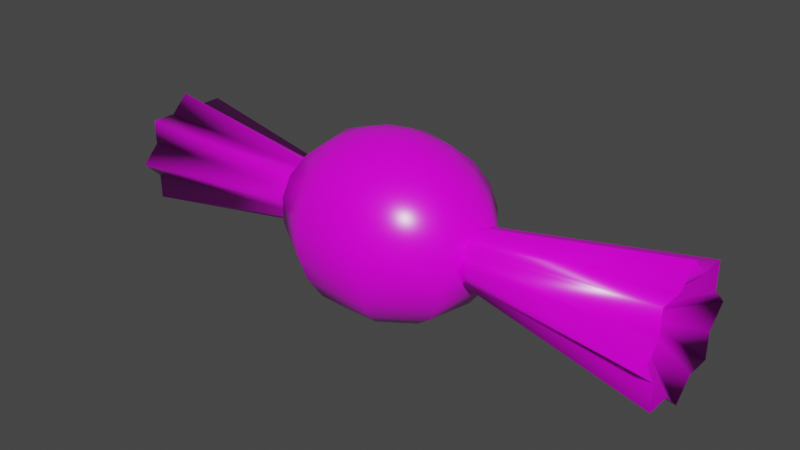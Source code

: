# Source: candy.blend  (saved by Blender 2.82.7; exported with 4.5.12 LTS)
import bpy
from mathutils import Matrix  # noqa: F401  (used for matrix-valued properties, if any)

bpy.ops.wm.read_factory_settings(use_empty=True)
scene = bpy.context.scene
scene.name = 'Scene'

# ---- collections
col_scp_330_body = bpy.data.collections.new('scp_330_body'); scene.collection.children.link(col_scp_330_body)

# ---- images (referenced by path relative to the original .blend; pixels are not part of the script)
import os
ASSET_DIR = os.environ.get("B2B_ASSET_DIR", "")  # directory of the original .blend (textures are referenced by path, not embedded)
HERE = os.path.dirname(os.path.abspath(__file__))  # packed textures are extracted next to this script under _unpacked/

def load_image(name, relpath, width, height, colorspace="sRGB"):
    """Load a texture the original file referenced (path relative to the .blend, or extracted next to this script)."""
    p = next((c for c in (os.path.join(HERE, relpath), os.path.join(ASSET_DIR, relpath)) if relpath and os.path.exists(c)), "")
    if p:
        img = bpy.data.images.load(p, check_existing=True)
        img.name = name
    else:  # same state as the original file: an image datablock whose file is absent (Cycles renders it pink)
        img = bpy.data.images.new(name, width, height)
        img.source = "FILE"
        img.filepath = "//" + (relpath or name)
    img.colorspace_settings.name = colorspace
    return img
img_candy_texture_3_jpg_001 = load_image('candy_texture_3.jpg.001', 'candy_texture_3.jpg', 1024, 1024, 'sRGB')
img_candy_normals_tif = load_image('candy_normals.tif', 'candy_normals.tif', 1024, 1024, 'Non-Color')
img_candy_roughness_tif = load_image('candy_roughness.tif', 'candy_roughness.tif', 1024, 1024, 'Non-Color')

# ---- materials (node trees are filled in below, after node groups)
mat_candy_texture_3 = bpy.data.materials.new('candy_texture_3')
mat_candy_texture_3.use_transparent_shadow = False

# ---- material node trees
mat_candy_texture_3.use_nodes = True; mat_candy_texture_3.node_tree.nodes.clear()
_N = mat_candy_texture_3.node_tree.nodes; _L = mat_candy_texture_3.node_tree.links
n0 = _N.new('ShaderNodeOutputMaterial'); n0.name = 'Material Output'; n0.location = (877, 333)
n1 = _N.new('ShaderNodeBsdfPrincipled'); n1.name = 'Principled BSDF'; n1.location = (140, 386)
n1.distribution = 'GGX'
n1.subsurface_method = 'BURLEY'
n1.inputs[3].default_value = 1.45
n1.inputs[27].default_value = (0.0, 0.0, 0.0, 1.0)
n1.inputs[28].default_value = 1.0
n2 = _N.new('ShaderNodeTexImage'); n2.name = 'Image Texture.002'; n2.location = (-190, 439)
n2.image = img_candy_texture_3_jpg_001
n3 = _N.new('ShaderNodeNormalMap'); n3.name = 'Normal Map'; n3.location = (678, 210)
n4 = _N.new('ShaderNodeTexImage'); n4.name = 'Image Texture'; n4.location = (397, 96)
n4.image = img_candy_normals_tif
n5 = _N.new('ShaderNodeTexImage'); n5.name = 'Image Texture.001'; n5.location = (-435, 65)
n5.image = img_candy_roughness_tif
_L.new(n1.outputs[0], n0.inputs[0])
_L.new(n4.outputs[0], n3.inputs[1])
_L.new(n3.outputs[0], n0.inputs[2])
_L.new(n5.outputs[0], n1.inputs[2])
_L.new(n2.outputs[0], n1.inputs[0])
n0.is_active_output = True

# ---- world
world_world = bpy.data.worlds.new('World'); scene.world = world_world
world_world.use_nodes = True; world_world.node_tree.nodes.clear()
_N = world_world.node_tree.nodes; _L = world_world.node_tree.links
n0 = _N.new('ShaderNodeOutputWorld'); n0.name = 'World Output'; n0.location = (300, 300)
n1 = _N.new('ShaderNodeBackground'); n1.name = 'Background'; n1.location = (10, 300)
n1.inputs[0].default_value = (0.05088, 0.05088, 0.05088, 1.0)
_L.new(n1.outputs[0], n0.inputs[0])
n0.is_active_output = True
world_world.color = (0.05088, 0.05088, 0.05088)
world_world.use_sun_shadow = False
world_world.sun_shadow_jitter_overblur = 0.0

# ---- meshes
me_sphere_026 = bpy.data.meshes.new('Sphere.026')
me_sphere_026.from_pydata([(-5.549e-08, 1.643e-08, 0.4652), (0.1035, 0.1004, 0.4463), (0.1987, 0.1927, 0.3913), (0.2777, 0.2693, 0.3046), (0.3343, 0.3241, 0.1932), (0.3637, 0.3527, 0.0662), (0.3637, 0.3527, -0.0662), (0.3343, 0.3241, -0.1932), (0.2777, 0.2693, -0.3046), (0.1987, 0.1927, -0.3913), (0.1035, 0.1004, -0.4463), (0.1586, 0.02276, 0.4463), (0.3044, 0.04367, 0.3913), (0.4255, 0.06105, 0.3046), (0.5121, 0.07348, 0.1932), (0.5573, 0.07995, 0.0662), (0.5573, 0.07995, -0.0662), (0.5121, 0.07348, -0.1932), (0.4255, 0.06105, -0.3046), (0.3044, 0.04367, -0.3913), (0.1586, 0.02276, -0.4463), (0.1395, -0.06553, 0.4463), (0.2677, -0.1257, 0.3913), (0.3742, -0.1758, 0.3046), (0.4503, -0.2116, 0.1932), (0.49, -0.2302, 0.0662), (0.49, -0.2302, -0.0662), (0.4503, -0.2116, -0.1932), (0.3742, -0.1758, -0.3046), (0.2677, -0.1257, -0.3913), (0.1395, -0.06553, -0.4463), (0.05509, -0.1232, 0.4463), (0.1057, -0.2363, 0.3913), (0.1478, -0.3304, 0.3046), (0.1779, -0.3976, 0.1932), (0.1935, -0.4327, 0.0662), (0.1935, -0.4327, -0.0662), (0.1779, -0.3976, -0.1932), (0.1478, -0.3304, -0.3046), (0.1057, -0.2363, -0.3913), (0.05509, -0.1232, -0.4463), (-0.05509, -0.1232, 0.4463), (-0.1057, -0.2363, 0.3913), (-0.1478, -0.3304, 0.3046), (-0.1779, -0.3976, 0.1932), (-0.1935, -0.4327, 0.0662), (-0.1935, -0.4327, -0.0662), (-0.1779, -0.3976, -0.1932), (-0.1478, -0.3304, -0.3046), (-0.1057, -0.2363, -0.3913), (-0.05509, -0.1232, -0.4463), (-0.1395, -0.06553, 0.4463), (-0.2677, -0.1257, 0.3913), (-0.3742, -0.1758, 0.3046), (-0.4503, -0.2116, 0.1932), (-0.49, -0.2302, 0.0662), (-0.49, -0.2302, -0.0662), (-0.4503, -0.2116, -0.1932), (-0.3742, -0.1758, -0.3046), (-0.2677, -0.1257, -0.3913), (-0.1395, -0.06553, -0.4463), (-0.1586, 0.02276, 0.4463), (-0.3044, 0.04367, 0.3913), (-0.4255, 0.06105, 0.3046), (-0.5121, 0.07348, 0.1932), (-0.5573, 0.07995, 0.0662), (-0.5573, 0.07995, -0.0662), (-0.5121, 0.07348, -0.1932), (-0.4255, 0.06105, -0.3046), (-0.3044, 0.04367, -0.3913), (-0.1586, 0.02276, -0.4463), (0.0, 7.024e-08, -0.4652), (-0.1035, 0.1004, 0.4463), (-0.1987, 0.1927, 0.3913), (-0.2777, 0.2693, 0.3046), (-0.3343, 0.3241, 0.1932), (-0.3637, 0.3527, 0.0662), (-0.3637, 0.3527, -0.0662), (-0.3343, 0.3241, -0.1932), (-0.2777, 0.2693, -0.3046), (-0.1987, 0.1927, -0.3913), (-0.1035, 0.1004, -0.4463), (-3.845e-08, 0.1311, 0.4463), (-5.549e-08, 0.2515, 0.3913), (-2.141e-08, 0.3516, 0.3046), (-1.236e-07, 0.4231, 0.1932), (-1.407e-07, 0.4604, 0.0662), (-1.407e-07, 0.4604, -0.0662), (-1.918e-07, 0.4231, -0.1932), (-5.549e-08, 0.3516, -0.3046), (-5.549e-08, 0.2515, -0.3913), (-2.141e-08, 0.1311, -0.4463), (1.31, 0.04291, 2.96e-07), (0.3462, 0.1152, 3.897e-07), (1.31, 0.03041, 0.0126), (0.3462, 0.1064, 0.04407), (1.31, 0.03034, 0.03034), (0.3462, 0.08143, 0.08143), (1.31, 0.0126, 0.03041), (0.3462, 0.04407, 0.1064), (1.31, -7.143e-08, 0.04291), (0.3462, -6.297e-08, 0.1152), (1.31, -0.0126, 0.03041), (0.3462, -0.04407, 0.1064), (1.31, -0.03034, 0.03034), (0.3462, -0.08143, 0.08143), (1.31, -0.03041, 0.0126), (0.3462, -0.1064, 0.04407), (1.31, -0.04291, 2.403e-07), (0.3462, -0.1152, 4.109e-07), (1.31, -0.03041, -0.0126), (0.3462, -0.1064, -0.04407), (1.31, -0.03034, -0.03034), (0.3462, -0.08143, -0.08143), (1.31, -0.0126, -0.03041), (0.3462, -0.04407, -0.1064), (1.31, -6.498e-08, -0.04291), (0.3462, -5.656e-08, -0.1152), (1.31, 0.0126, -0.03041), (0.3462, 0.04407, -0.1064), (1.31, 0.03034, -0.03034), (0.3462, 0.08143, -0.08143), (1.31, 0.03041, -0.01259), (0.3462, 0.1064, -0.04407), (-1.249, 0.03094, 4.364e-07), (-0.2589, 0.1152, 1.578e-07), (-1.249, 0.02192, -0.009081), (-0.2589, 0.1064, -0.04407), (-1.249, 0.02188, -0.02187), (-0.2589, 0.08143, -0.08143), (-1.249, 0.009081, -0.02192), (-0.2589, 0.04407, -0.1064), (-1.249, -4.495e-08, -0.03094), (-0.2589, -6.297e-08, -0.1152), (-1.249, -0.009081, -0.02192), (-0.2589, -0.04407, -0.1064), (-1.249, -0.02188, -0.02187), (-0.2589, -0.08143, -0.08143), (-1.249, -0.02192, -0.009081), (-0.2589, -0.1064, -0.04407), (-1.249, -0.03094, 4.798e-07), (-0.2589, -0.1152, 1.366e-07), (-1.249, -0.02192, 0.009082), (-0.2589, -0.1064, 0.04407), (-1.249, -0.02188, 0.02188), (-0.2589, -0.08143, 0.08143), (-1.249, -0.009081, 0.02192), (-0.2589, -0.04407, 0.1064), (-1.249, -5.118e-08, 0.03094), (-0.2589, -5.656e-08, 0.1152), (-1.249, 0.009081, 0.02192), (-0.2589, 0.04407, 0.1064), (-1.249, 0.02188, 0.02188), (-0.2589, 0.08143, 0.08143), (-1.249, 0.02192, 0.009082), (-0.2589, 0.1064, 0.04407), (1.526, 0.34, 2.71e-07), (1.526, 0.241, 0.09981), (1.526, 0.2404, 0.2404), (1.526, 0.09981, 0.241), (1.526, -7.143e-08, 0.34), (1.526, -0.09981, 0.241), (1.526, -0.2404, 0.2404), (1.526, -0.241, 0.09981), (1.526, -0.34, 3.651e-07), (1.526, -0.241, -0.09981), (1.526, -0.2404, -0.2404), (1.526, -0.09981, -0.241), (1.526, -5.251e-08, -0.34), (1.526, 0.09981, -0.241), (1.526, 0.2404, -0.2404), (1.526, 0.241, -0.09981), (-1.439, 0.3117, 4.482e-07), (-1.439, 0.2209, -0.09149), (-1.439, 0.2204, -0.2204), (-1.439, 0.09149, -0.2209), (-1.439, -6.852e-08, -0.3117), (-1.439, -0.09149, -0.2209), (-1.439, -0.2204, -0.2204), (-1.439, -0.2209, -0.09149), (-1.439, -0.3117, 3.62e-07), (-1.439, -0.2209, 0.09149), (-1.439, -0.2204, 0.2204), (-1.439, -0.09149, 0.2209), (-1.439, -5.118e-08, 0.3117), (-1.439, 0.09149, 0.2209), (-1.439, 0.2204, 0.2204), (-1.439, 0.2209, 0.09149)], [], [(85, 84, 3, 4), (71, 91, 10), (82, 0, 1), (89, 88, 7, 8), (86, 85, 4, 5), (83, 82, 1, 2), (90, 89, 8, 9), (87, 86, 5, 6), (84, 83, 2, 3), (91, 90, 9, 10), (88, 87, 6, 7), (3, 2, 12, 13), (10, 9, 19, 20), (7, 6, 16, 17), (4, 3, 13, 14), (71, 10, 20), (1, 0, 11), (8, 7, 17, 18), (5, 4, 14, 15), (2, 1, 11, 12), (9, 8, 18, 19), (6, 5, 15, 16), (14, 13, 23, 24), (71, 20, 30), (11, 0, 21), (18, 17, 27, 28), (15, 14, 24, 25), (12, 11, 21, 22), (19, 18, 28, 29), (16, 15, 25, 26), (13, 12, 22, 23), (20, 19, 29, 30), (17, 16, 26, 27), (28, 27, 37, 38), (25, 24, 34, 35), (22, 21, 31, 32), (29, 28, 38, 39), (26, 25, 35, 36), (23, 22, 32, 33), (30, 29, 39, 40), (27, 26, 36, 37), (24, 23, 33, 34), (71, 30, 40), (21, 0, 31), (32, 31, 41, 42), (39, 38, 48, 49), (36, 35, 45, 46), (33, 32, 42, 43), (40, 39, 49, 50), (37, 36, 46, 47), (34, 33, 43, 44), (71, 40, 50), (31, 0, 41), (38, 37, 47, 48), (35, 34, 44, 45), (43, 42, 52, 53), (50, 49, 59, 60), (47, 46, 56, 57), (44, 43, 53, 54), (71, 50, 60), (41, 0, 51), (48, 47, 57, 58), (45, 44, 54, 55), (42, 41, 51, 52), (49, 48, 58, 59), (46, 45, 55, 56), (57, 56, 66, 67), (54, 53, 63, 64), (71, 60, 70), (51, 0, 61), (58, 57, 67, 68), (55, 54, 64, 65), (52, 51, 61, 62), (59, 58, 68, 69), (56, 55, 65, 66), (53, 52, 62, 63), (60, 59, 69, 70), (61, 0, 72), (68, 67, 78, 79), (65, 64, 75, 76), (62, 61, 72, 73), (69, 68, 79, 80), (66, 65, 76, 77), (63, 62, 73, 74), (70, 69, 80, 81), (67, 66, 77, 78), (64, 63, 74, 75), (71, 70, 81), (73, 72, 82, 83), (80, 79, 89, 90), (77, 76, 86, 87), (74, 73, 83, 84), (81, 80, 90, 91), (78, 77, 87, 88), (75, 74, 84, 85), (71, 81, 91), (72, 0, 82), (79, 78, 88, 89), (76, 75, 85, 86), (156, 93, 95, 157), (157, 95, 97, 158), (158, 97, 99, 159), (159, 99, 101, 160), (160, 101, 103, 161), (161, 103, 105, 162), (162, 105, 107, 163), (163, 107, 109, 164), (164, 109, 111, 165), (165, 111, 113, 166), (166, 113, 115, 167), (167, 115, 117, 168), (168, 117, 119, 169), (169, 119, 121, 170), (170, 121, 123, 171), (171, 123, 93, 156), (92, 94, 96, 98, 100, 102, 104, 106, 108, 110, 112, 114, 116, 118, 120, 122), (172, 125, 127, 173), (173, 127, 129, 174), (174, 129, 131, 175), (175, 131, 133, 176), (176, 133, 135, 177), (177, 135, 137, 178), (178, 137, 139, 179), (179, 139, 141, 180), (180, 141, 143, 181), (181, 143, 145, 182), (182, 145, 147, 183), (183, 147, 149, 184), (184, 149, 151, 185), (185, 151, 153, 186), (186, 153, 155, 187), (187, 155, 125, 172), (124, 126, 128, 130, 132, 134, 136, 138, 140, 142, 144, 146, 148, 150, 152, 154), (94, 92, 156, 157), (96, 94, 157, 158), (98, 96, 158, 159), (100, 98, 159, 160), (102, 100, 160, 161), (104, 102, 161, 162), (106, 104, 162, 163), (108, 106, 163, 164), (110, 108, 164, 165), (112, 110, 165, 166), (114, 112, 166, 167), (116, 114, 167, 168), (118, 116, 168, 169), (120, 118, 169, 170), (122, 120, 170, 171), (92, 122, 171, 156), (126, 124, 172, 173), (128, 126, 173, 174), (130, 128, 174, 175), (132, 130, 175, 176), (134, 132, 176, 177), (136, 134, 177, 178), (138, 136, 178, 179), (140, 138, 179, 180), (142, 140, 180, 181), (144, 142, 181, 182), (146, 144, 182, 183), (148, 146, 183, 184), (150, 148, 184, 185), (152, 150, 185, 186), (154, 152, 186, 187), (124, 154, 187, 172)])
me_sphere_026.polygons.foreach_set('use_smooth', [True] * 165)
_uv = me_sphere_026.uv_layers.new(name='UVMap')
_uv.uv.foreach_set('vector', [0.6667, 0.6364, 0.6667, 0.7273, 0.5556, 0.7273, 0.5556, 0.6364, 0.6111, 0.0, 0.6667, 0.09091, 0.5556, 0.09091, 0.6667, 0.9091, 0.6111, 1.0, 0.5556, 0.9091, 0.6667, 0.2727, 0.6667, 0.3636, 0.5556, 0.3636, 0.5556, 0.2727, 0.6667, 0.5455, 0.6667, 0.6364, 0.5556, 0.6364, 0.5556, 0.5455, 0.6667, 0.8182, 0.6667, 0.9091, 0.5556, 0.9091, 0.5556, 0.8182, 0.6667, 0.1818, 0.6667, 0.2727, 0.5556, 0.2727, 0.5556, 0.1818, 0.6667, 0.4545, 0.6667, 0.5455, 0.5556, 0.5455, 0.5556, 0.4545, 0.6667, 0.7273, 0.6667, 0.8182, 0.5556, 0.8182, 0.5556, 0.7273, 0.6667, 0.09091, 0.6667, 0.1818, 0.5556, 0.1818, 0.5556, 0.09091, 0.6667, 0.3636, 0.6667, 0.4545, 0.5556, 0.4545, 0.5556, 0.3636, 0.5556, 0.7273, 0.5556, 0.8182, 0.4444, 0.8182, 0.4444, 0.7273, 0.5556, 0.09091, 0.5556, 0.1818, 0.4444, 0.1818, 0.4444, 0.09091, 0.5556, 0.3636, 0.5556, 0.4545, 0.4444, 0.4545, 0.4444, 0.3636, 0.5556, 0.6364, 0.5556, 0.7273, 0.4444, 0.7273, 0.4444, 0.6364, 0.5, 0.0, 0.5556, 0.09091, 0.4444, 0.09091, 0.5556, 0.9091, 0.5, 1.0, 0.4444, 0.9091, 0.5556, 0.2727, 0.5556, 0.3636, 0.4444, 0.3636, 0.4444, 0.2727, 0.5556, 0.5455, 0.5556, 0.6364, 0.4444, 0.6364, 0.4444, 0.5455, 0.5556, 0.8182, 0.5556, 0.9091, 0.4444, 0.9091, 0.4444, 0.8182, 0.5556, 0.1818, 0.5556, 0.2727, 0.4444, 0.2727, 0.4444, 0.1818, 0.5556, 0.4545, 0.5556, 0.5455, 0.4444, 0.5455, 0.4444, 0.4545, 0.4444, 0.6364, 0.4444, 0.7273, 0.3333, 0.7273, 0.3333, 0.6364, 0.3889, 0.0, 0.4444, 0.09091, 0.3333, 0.09091, 0.4444, 0.9091, 0.3889, 1.0, 0.3333, 0.9091, 0.4444, 0.2727, 0.4444, 0.3636, 0.3333, 0.3636, 0.3333, 0.2727, 0.4444, 0.5455, 0.4444, 0.6364, 0.3333, 0.6364, 0.3333, 0.5455, 0.4444, 0.8182, 0.4444, 0.9091, 0.3333, 0.9091, 0.3333, 0.8182, 0.4444, 0.1818, 0.4444, 0.2727, 0.3333, 0.2727, 0.3333, 0.1818, 0.4444, 0.4545, 0.4444, 0.5455, 0.3333, 0.5455, 0.3333, 0.4545, 0.4444, 0.7273, 0.4444, 0.8182, 0.3333, 0.8182, 0.3333, 0.7273, 0.4444, 0.09091, 0.4444, 0.1818, 0.3333, 0.1818, 0.3333, 0.09091, 0.4444, 0.3636, 0.4444, 0.4545, 0.3333, 0.4545, 0.3333, 0.3636, 0.3333, 0.2727, 0.3333, 0.3636, 0.2222, 0.3636, 0.2222, 0.2727, 0.3333, 0.5455, 0.3333, 0.6364, 0.2222, 0.6364, 0.2222, 0.5455, 0.3333, 0.8182, 0.3333, 0.9091, 0.2222, 0.9091, 0.2222, 0.8182, 0.3333, 0.1818, 0.3333, 0.2727, 0.2222, 0.2727, 0.2222, 0.1818, 0.3333, 0.4545, 0.3333, 0.5455, 0.2222, 0.5455, 0.2222, 0.4545, 0.3333, 0.7273, 0.3333, 0.8182, 0.2222, 0.8182, 0.2222, 0.7273, 0.3333, 0.09091, 0.3333, 0.1818, 0.2222, 0.1818, 0.2222, 0.09091, 0.3333, 0.3636, 0.3333, 0.4545, 0.2222, 0.4545, 0.2222, 0.3636, 0.3333, 0.6364, 0.3333, 0.7273, 0.2222, 0.7273, 0.2222, 0.6364, 0.2778, 0.0, 0.3333, 0.09091, 0.2222, 0.09091, 0.3333, 0.9091, 0.2778, 1.0, 0.2222, 0.9091, 0.2222, 0.8182, 0.2222, 0.9091, 0.1111, 0.9091, 0.1111, 0.8182, 0.2222, 0.1818, 0.2222, 0.2727, 0.1111, 0.2727, 0.1111, 0.1818, 0.2222, 0.4545, 0.2222, 0.5455, 0.1111, 0.5455, 0.1111, 0.4545, 0.2222, 0.7273, 0.2222, 0.8182, 0.1111, 0.8182, 0.1111, 0.7273, 0.2222, 0.09091, 0.2222, 0.1818, 0.1111, 0.1818, 0.1111, 0.09091, 0.2222, 0.3636, 0.2222, 0.4545, 0.1111, 0.4545, 0.1111, 0.3636, 0.2222, 0.6364, 0.2222, 0.7273, 0.1111, 0.7273, 0.1111, 0.6364, 0.1667, 0.0, 0.2222, 0.09091, 0.1111, 0.09091, 0.2222, 0.9091, 0.1667, 1.0, 0.1111, 0.9091, 0.2222, 0.2727, 0.2222, 0.3636, 0.1111, 0.3636, 0.1111, 0.2727, 0.2222, 0.5455, 0.2222, 0.6364, 0.1111, 0.6364, 0.1111, 0.5455, 0.1111, 0.7273, 0.1111, 0.8182, 2.98e-08, 0.8182, 2.98e-08, 0.7273, 0.1111, 0.09091, 0.1111, 0.1818, 2.98e-08, 0.1818, 0.0, 0.09091, 0.1111, 0.3636, 0.1111, 0.4545, 5.96e-08, 0.4545, 5.96e-08, 0.3636, 0.1111, 0.6364, 0.1111, 0.7273, 2.98e-08, 0.7273, 5.96e-08, 0.6364, 0.05556, 0.0, 0.1111, 0.09091, 0.0, 0.09091, 0.1111, 0.9091, 0.05556, 1.0, 2.98e-08, 0.9091, 0.1111, 0.2727, 0.1111, 0.3636, 5.96e-08, 0.3636, 2.98e-08, 0.2727, 0.1111, 0.5455, 0.1111, 0.6364, 5.96e-08, 0.6364, 5.96e-08, 0.5455, 0.1111, 0.8182, 0.1111, 0.9091, 2.98e-08, 0.9091, 2.98e-08, 0.8182, 0.1111, 0.1818, 0.1111, 0.2727, 2.98e-08, 0.2727, 2.98e-08, 0.1818, 0.1111, 0.4545, 0.1111, 0.5455, 5.96e-08, 0.5455, 5.96e-08, 0.4545, 1.0, 0.3636, 1.0, 0.4545, 0.8889, 0.4545, 0.8889, 0.3636, 1.0, 0.6364, 1.0, 0.7273, 0.8889, 0.7273, 0.8889, 0.6364, 0.9444, 0.0, 1.0, 0.09091, 0.8889, 0.09091, 1.0, 0.9091, 0.9444, 1.0, 0.8889, 0.9091, 1.0, 0.2727, 1.0, 0.3636, 0.8889, 0.3636, 0.8889, 0.2727, 1.0, 0.5455, 1.0, 0.6364, 0.8889, 0.6364, 0.8889, 0.5455, 1.0, 0.8182, 1.0, 0.9091, 0.8889, 0.9091, 0.8889, 0.8182, 1.0, 0.1818, 1.0, 0.2727, 0.8889, 0.2727, 0.8889, 0.1818, 1.0, 0.4545, 1.0, 0.5455, 0.8889, 0.5455, 0.8889, 0.4545, 1.0, 0.7273, 1.0, 0.8182, 0.8889, 0.8182, 0.8889, 0.7273, 1.0, 0.09091, 1.0, 0.1818, 0.8889, 0.1818, 0.8889, 0.09091, 0.8889, 0.9091, 0.8333, 1.0, 0.7778, 0.9091, 0.8889, 0.2727, 0.8889, 0.3636, 0.7778, 0.3636, 0.7778, 0.2727, 0.8889, 0.5455, 0.8889, 0.6364, 0.7778, 0.6364, 0.7778, 0.5455, 0.8889, 0.8182, 0.8889, 0.9091, 0.7778, 0.9091, 0.7778, 0.8182, 0.8889, 0.1818, 0.8889, 0.2727, 0.7778, 0.2727, 0.7778, 0.1818, 0.8889, 0.4545, 0.8889, 0.5455, 0.7778, 0.5455, 0.7778, 0.4545, 0.8889, 0.7273, 0.8889, 0.8182, 0.7778, 0.8182, 0.7778, 0.7273, 0.8889, 0.09091, 0.8889, 0.1818, 0.7778, 0.1818, 0.7778, 0.09091, 0.8889, 0.3636, 0.8889, 0.4545, 0.7778, 0.4545, 0.7778, 0.3636, 0.8889, 0.6364, 0.8889, 0.7273, 0.7778, 0.7273, 0.7778, 0.6364, 0.8333, 0.0, 0.8889, 0.09091, 0.7778, 0.09091, 0.7778, 0.8182, 0.7778, 0.9091, 0.6667, 0.9091, 0.6667, 0.8182, 0.7778, 0.1818, 0.7778, 0.2727, 0.6667, 0.2727, 0.6667, 0.1818, 0.7778, 0.4545, 0.7778, 0.5455, 0.6667, 0.5455, 0.6667, 0.4545, 0.7778, 0.7273, 0.7778, 0.8182, 0.6667, 0.8182, 0.6667, 0.7273, 0.7778, 0.09091, 0.7778, 0.1818, 0.6667, 0.1818, 0.6667, 0.09091, 0.7778, 0.3636, 0.7778, 0.4545, 0.6667, 0.4545, 0.6667, 0.3636, 0.7778, 0.6364, 0.7778, 0.7273, 0.6667, 0.7273, 0.6667, 0.6364, 0.7222, 0.0, 0.7778, 0.09091, 0.6667, 0.09091, 0.7778, 0.9091, 0.7222, 1.0, 0.6667, 0.9091, 0.7778, 0.2727, 0.7778, 0.3636, 0.6667, 0.3636, 0.6667, 0.2727, 0.7778, 0.5455, 0.7778, 0.6364, 0.6667, 0.6364, 0.6667, 0.5455, 1.0, 0.5, 1.0, 1.0, 0.9375, 1.0, 0.9375, 0.5, 0.9375, 0.5, 0.9375, 1.0, 0.875, 1.0, 0.875, 0.5, 0.875, 0.5, 0.875, 1.0, 0.8125, 1.0, 0.8125, 0.5, 0.8125, 0.5, 0.8125, 1.0, 0.75, 1.0, 0.75, 0.5, 0.75, 0.5, 0.75, 1.0, 0.6875, 1.0, 0.6875, 0.5, 0.6875, 0.5, 0.6875, 1.0, 0.625, 1.0, 0.625, 0.5, 0.625, 0.5, 0.625, 1.0, 0.5625, 1.0, 0.5625, 0.5, 0.5625, 0.5, 0.5625, 1.0, 0.5, 1.0, 0.5, 0.5, 0.5, 0.5, 0.5, 1.0, 0.4375, 1.0, 0.4375, 0.5, 0.4375, 0.5, 0.4375, 1.0, 0.375, 1.0, 0.375, 0.5, 0.375, 0.5, 0.375, 1.0, 0.3125, 1.0, 0.3125, 0.5, 0.3125, 0.5, 0.3125, 1.0, 0.25, 1.0, 0.25, 0.5, 0.25, 0.5, 0.25, 1.0, 0.1875, 1.0, 0.1875, 0.5, 0.1875, 0.5, 0.1875, 1.0, 0.125, 1.0, 0.125, 0.5, 0.125, 0.5, 0.125, 1.0, 0.0625, 1.0, 0.0625, 0.5, 0.0625, 0.5, 0.0625, 1.0, 0.0, 1.0, 0.0, 0.5, 0.75, 0.2849, 0.7602, 0.2747, 0.7747, 0.2747, 0.7747, 0.2602, 0.7849, 0.25, 0.7747, 0.2398, 0.7747, 0.2253, 0.7602, 0.2253, 0.75, 0.2151, 0.7398, 0.2253, 0.7253, 0.2253, 0.7253, 0.2398, 0.7151, 0.25, 0.7253, 0.2602, 0.7253, 0.2747, 0.7398, 0.2747, 1.0, 0.5, 1.0, 1.0, 0.9375, 1.0, 0.9375, 0.5, 0.9375, 0.5, 0.9375, 1.0, 0.875, 1.0, 0.875, 0.5, 0.875, 0.5, 0.875, 1.0, 0.8125, 1.0, 0.8125, 0.5, 0.8125, 0.5, 0.8125, 1.0, 0.75, 1.0, 0.75, 0.5, 0.75, 0.5, 0.75, 1.0, 0.6875, 1.0, 0.6875, 0.5, 0.6875, 0.5, 0.6875, 1.0, 0.625, 1.0, 0.625, 0.5, 0.625, 0.5, 0.625, 1.0, 0.5625, 1.0, 0.5625, 0.5, 0.5625, 0.5, 0.5625, 1.0, 0.5, 1.0, 0.5, 0.5, 0.5, 0.5, 0.5, 1.0, 0.4375, 1.0, 0.4375, 0.5, 0.4375, 0.5, 0.4375, 1.0, 0.375, 1.0, 0.375, 0.5, 0.375, 0.5, 0.375, 1.0, 0.3125, 1.0, 0.3125, 0.5, 0.3125, 0.5, 0.3125, 1.0, 0.25, 1.0, 0.25, 0.5, 0.25, 0.5, 0.25, 1.0, 0.1875, 1.0, 0.1875, 0.5, 0.1875, 0.5, 0.1875, 1.0, 0.125, 1.0, 0.125, 0.5, 0.125, 0.5, 0.125, 1.0, 0.0625, 1.0, 0.0625, 0.5, 0.0625, 0.5, 0.0625, 1.0, 0.0, 1.0, 0.0, 0.5, 0.75, 0.2774, 0.7581, 0.2694, 0.7694, 0.2694, 0.7694, 0.2581, 0.7774, 0.25, 0.7694, 0.2419, 0.7694, 0.2306, 0.7581, 0.2306, 0.75, 0.2226, 0.7419, 0.2306, 0.7306, 0.2306, 0.7306, 0.2419, 0.7226, 0.25, 0.7306, 0.2581, 0.7306, 0.2694, 0.7419, 0.2694, 0.7602, 0.2747, 0.75, 0.2849, 0.75, 0.49, 0.8418, 0.4717, 0.7747, 0.2747, 0.7602, 0.2747, 0.8418, 0.4717, 0.9197, 0.4197, 0.7747, 0.2602, 0.7747, 0.2747, 0.9197, 0.4197, 0.9717, 0.3418, 0.7849, 0.25, 0.7747, 0.2602, 0.9717, 0.3418, 0.99, 0.25, 0.7747, 0.2398, 0.7849, 0.25, 0.99, 0.25, 0.9717, 0.1582, 0.7747, 0.2253, 0.7747, 0.2398, 0.9717, 0.1582, 0.9197, 0.08029, 0.7602, 0.2253, 0.7747, 0.2253, 0.9197, 0.08029, 0.8418, 0.02827, 0.75, 0.2151, 0.7602, 0.2253, 0.8418, 0.02827, 0.75, 0.01, 0.7398, 0.2253, 0.75, 0.2151, 0.75, 0.01, 0.6582, 0.02827, 0.7253, 0.2253, 0.7398, 0.2253, 0.6582, 0.02827, 0.5803, 0.08029, 0.7253, 0.2398, 0.7253, 0.2253, 0.5803, 0.08029, 0.5283, 0.1582, 0.7151, 0.25, 0.7253, 0.2398, 0.5283, 0.1582, 0.51, 0.25, 0.7253, 0.2602, 0.7151, 0.25, 0.51, 0.25, 0.5283, 0.3418, 0.7253, 0.2747, 0.7253, 0.2602, 0.5283, 0.3418, 0.5803, 0.4197, 0.7398, 0.2747, 0.7253, 0.2747, 0.5803, 0.4197, 0.6582, 0.4717, 0.75, 0.2849, 0.7398, 0.2747, 0.6582, 0.4717, 0.75, 0.49, 0.7581, 0.2694, 0.75, 0.2774, 0.75, 0.49, 0.8418, 0.4717, 0.7694, 0.2694, 0.7581, 0.2694, 0.8418, 0.4717, 0.9197, 0.4197, 0.7694, 0.2581, 0.7694, 0.2694, 0.9197, 0.4197, 0.9717, 0.3418, 0.7774, 0.25, 0.7694, 0.2581, 0.9717, 0.3418, 0.99, 0.25, 0.7694, 0.2419, 0.7774, 0.25, 0.99, 0.25, 0.9717, 0.1582, 0.7694, 0.2306, 0.7694, 0.2419, 0.9717, 0.1582, 0.9197, 0.08029, 0.7581, 0.2306, 0.7694, 0.2306, 0.9197, 0.08029, 0.8418, 0.02827, 0.75, 0.2226, 0.7581, 0.2306, 0.8418, 0.02827, 0.75, 0.01, 0.7419, 0.2306, 0.75, 0.2226, 0.75, 0.01, 0.6582, 0.02827, 0.7306, 0.2306, 0.7419, 0.2306, 0.6582, 0.02827, 0.5803, 0.08029, 0.7306, 0.2419, 0.7306, 0.2306, 0.5803, 0.08029, 0.5283, 0.1582, 0.7226, 0.25, 0.7306, 0.2419, 0.5283, 0.1582, 0.51, 0.25, 0.7306, 0.2581, 0.7226, 0.25, 0.51, 0.25, 0.5283, 0.3418, 0.7306, 0.2694, 0.7306, 0.2581, 0.5283, 0.3418, 0.5803, 0.4197, 0.7419, 0.2694, 0.7306, 0.2694, 0.5803, 0.4197, 0.6582, 0.4717, 0.75, 0.2774, 0.7419, 0.2694, 0.6582, 0.4717, 0.75, 0.49])
me_sphere_026.materials.append(mat_candy_texture_3)
me_sphere_026.use_remesh_fix_poles = True
me_sphere_026.use_remesh_preserve_attributes = False
me_sphere_026.use_mirror_vertex_groups = False
me_sphere_026.update()

# ---- objects
ob_candy_025 = bpy.data.objects.new('candy.025', me_sphere_026)

# ---- transforms, parenting, visibility, modifiers, constraints
ob_candy_025.location = (0.0, 0.0, 0.0)
ob_candy_025.lineart.crease_threshold = 0.0

# ---- collection membership
col_scp_330_body.objects.link(ob_candy_025)

# ---- scene / render settings (as saved in the file)
scene.frame_start = 1; scene.frame_end = 2; scene.frame_set(2)
scene.render.engine = 'BLENDER_EEVEE_NEXT'
scene.cycles.use_denoising = False
scene.cycles.samples = 128
scene.cycles.sampling_pattern = 'TABULATED_SOBOL'
scene.cycles.use_adaptive_sampling = False
scene.cycles.use_light_tree = False
scene.view_settings.view_transform = 'Filmic'
bpy.context.view_layer.update()

# ---- added for rendering (the .blend has no active camera and no usable light): camera, sun
cam_auto = bpy.data.cameras.new('AutoCamera')
cam_auto.lens = 50.0
cam_auto.sensor_width = 36.0
cam_auto.clip_end = 1000.0
ob_auto_camera = bpy.data.objects.new('AutoCamera', cam_auto)
scene.collection.objects.link(ob_auto_camera)
ob_auto_camera.location = (3.0355, -3.57639, 2.39351)
ob_auto_camera.rotation_euler = (1.09748, -7.21219e-08, 0.694738)
scene.camera = ob_auto_camera
light_auto_sun = bpy.data.lights.new('AutoSun', 'SUN')
light_auto_sun.energy = 3.0
light_auto_sun.angle = 0.0523599
ob_auto_sun = bpy.data.objects.new('AutoSun', light_auto_sun)
scene.collection.objects.link(ob_auto_sun)
ob_auto_sun.rotation_euler = (0.872665, 0.174533, 0.523599)
bpy.context.view_layer.update()
